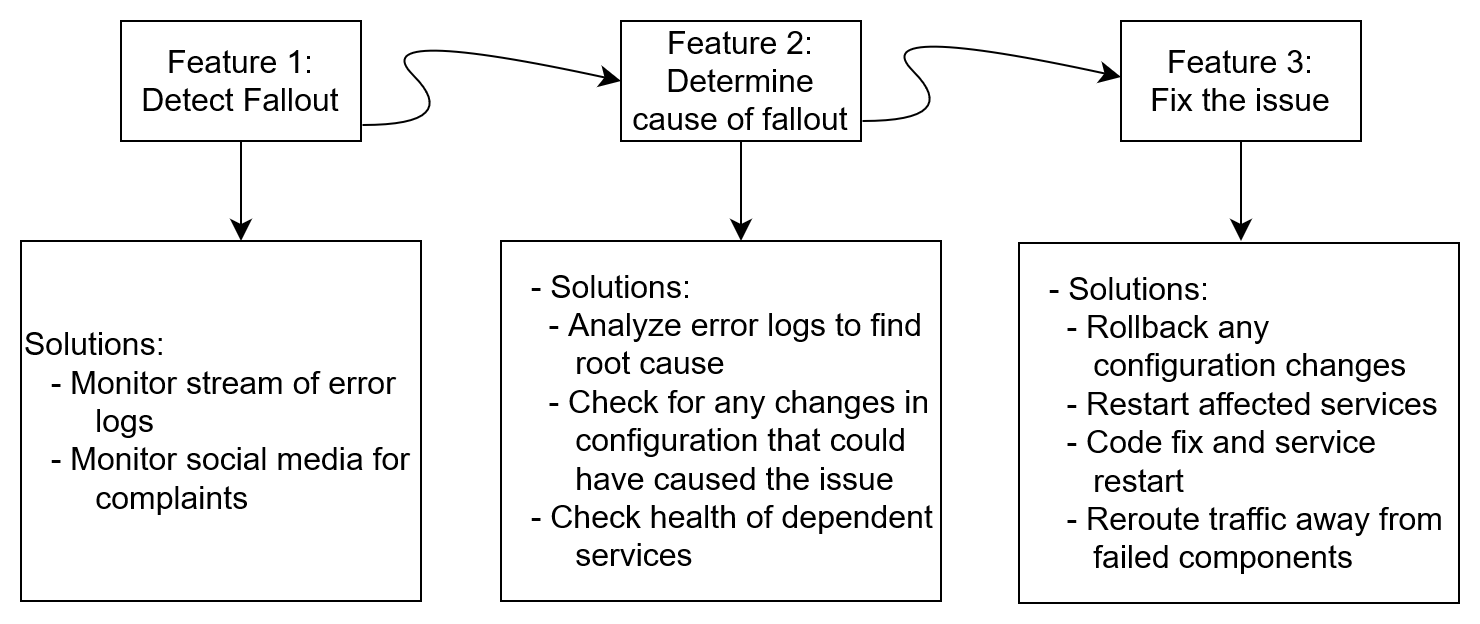

The diagram above was exported from draw.io. Its source (the exported page's mxGraphModel, read from the mxfile embedded in the PNG):
<mxGraphModel dx="794" dy="464" grid="1" gridSize="10" guides="1" tooltips="1" connect="1" arrows="1" fold="1" page="1" pageScale="1" pageWidth="827" pageHeight="1169" math="0" shadow="0">
  <root>
    <mxCell id="0" />
    <mxCell id="1" parent="0" />
    <mxCell id="Eeoa0Bts-_F4QVBePU1l-2" style="edgeStyle=none;curved=1;rounded=0;orthogonalLoop=1;jettySize=auto;html=1;fontSize=12;startSize=8;endSize=8;entryX=0.55;entryY=0;entryDx=0;entryDy=0;entryPerimeter=0;" edge="1" parent="1" source="Eeoa0Bts-_F4QVBePU1l-1" target="Eeoa0Bts-_F4QVBePU1l-8">
      <mxGeometry relative="1" as="geometry">
        <mxPoint x="50" y="170" as="targetPoint" />
      </mxGeometry>
    </mxCell>
    <mxCell id="Eeoa0Bts-_F4QVBePU1l-1" value="&lt;div&gt;Feature 1:&lt;/div&gt;&lt;div&gt;Detect Fallout&lt;br&gt;&lt;/div&gt;" style="rounded=0;whiteSpace=wrap;html=1;fontSize=16;" vertex="1" parent="1">
      <mxGeometry x="60" y="50" width="120" height="60" as="geometry" />
    </mxCell>
    <mxCell id="Eeoa0Bts-_F4QVBePU1l-14" style="edgeStyle=none;curved=1;rounded=0;orthogonalLoop=1;jettySize=auto;html=1;fontSize=12;startSize=8;endSize=8;" edge="1" parent="1" source="Eeoa0Bts-_F4QVBePU1l-4">
      <mxGeometry relative="1" as="geometry">
        <mxPoint x="620" y="160" as="targetPoint" />
      </mxGeometry>
    </mxCell>
    <mxCell id="Eeoa0Bts-_F4QVBePU1l-4" value="&lt;div&gt;Feature 3:&lt;/div&gt;&lt;div&gt;Fix the issue&lt;br&gt;&lt;/div&gt;" style="rounded=0;whiteSpace=wrap;html=1;fontSize=16;" vertex="1" parent="1">
      <mxGeometry x="560" y="50" width="120" height="60" as="geometry" />
    </mxCell>
    <mxCell id="Eeoa0Bts-_F4QVBePU1l-13" style="edgeStyle=none;curved=1;rounded=0;orthogonalLoop=1;jettySize=auto;html=1;fontSize=12;startSize=8;endSize=8;" edge="1" parent="1" source="Eeoa0Bts-_F4QVBePU1l-5">
      <mxGeometry relative="1" as="geometry">
        <mxPoint x="370" y="160" as="targetPoint" />
      </mxGeometry>
    </mxCell>
    <mxCell id="Eeoa0Bts-_F4QVBePU1l-5" value="&lt;div&gt;Feature 2:&lt;/div&gt;&lt;div&gt;Determine cause of fallout&lt;br&gt;&lt;/div&gt;" style="rounded=0;whiteSpace=wrap;html=1;fontSize=16;" vertex="1" parent="1">
      <mxGeometry x="310" y="50" width="120" height="60" as="geometry" />
    </mxCell>
    <mxCell id="Eeoa0Bts-_F4QVBePU1l-8" value="&lt;div align=&quot;left&quot;&gt;Solutions:&lt;br&gt;&amp;nbsp;&amp;nbsp; - Monitor stream of error &lt;span style=&quot;white-space: pre;&quot;&gt; &lt;/span&gt;logs &lt;br&gt;&amp;nbsp;&amp;nbsp; - Monitor social media for &lt;span style=&quot;white-space: pre;&quot;&gt; &lt;/span&gt;complaints&lt;br&gt;&lt;/div&gt;" style="rounded=0;whiteSpace=wrap;html=1;fontSize=16;align=left;" vertex="1" parent="1">
      <mxGeometry x="10" y="160" width="200" height="180" as="geometry" />
    </mxCell>
    <mxCell id="Eeoa0Bts-_F4QVBePU1l-10" value="&amp;nbsp;&amp;nbsp; - Solutions: &lt;br&gt;&amp;nbsp;&amp;nbsp;&amp;nbsp;&amp;nbsp; - Analyze error logs to find &lt;span style=&quot;white-space: pre;&quot;&gt; &lt;/span&gt;root cause&lt;br&gt;&amp;nbsp;&amp;nbsp;&amp;nbsp;&amp;nbsp; - Check for any changes in &lt;span style=&quot;white-space: pre;&quot;&gt; &lt;/span&gt;configuration that could &lt;span style=&quot;white-space: pre;&quot;&gt; &lt;/span&gt;have caused the issue &amp;nbsp;&lt;br&gt;&amp;nbsp;&amp;nbsp; - Check health of dependent &lt;span style=&quot;white-space: pre;&quot;&gt; &lt;/span&gt;services" style="rounded=0;whiteSpace=wrap;html=1;fontSize=16;align=left;" vertex="1" parent="1">
      <mxGeometry x="250" y="160" width="220" height="180" as="geometry" />
    </mxCell>
    <mxCell id="Eeoa0Bts-_F4QVBePU1l-12" value="&lt;div align=&quot;left&quot;&gt;&amp;nbsp;&amp;nbsp; - Solutions:&lt;br&gt;&amp;nbsp;&amp;nbsp;&amp;nbsp;&amp;nbsp; - Rollback any &lt;span style=&quot;white-space: pre;&quot;&gt; &lt;/span&gt;configuration changes&lt;br&gt;&amp;nbsp;&amp;nbsp;&amp;nbsp;&amp;nbsp; - Restart affected services&lt;br&gt;&amp;nbsp;&amp;nbsp;&amp;nbsp;&amp;nbsp; - Code fix and service &lt;span style=&quot;white-space: pre;&quot;&gt; &lt;/span&gt;restart &amp;nbsp;&lt;br&gt;&amp;nbsp;&amp;nbsp;&amp;nbsp;&amp;nbsp; - Reroute traffic away from &lt;span style=&quot;white-space: pre;&quot;&gt; &lt;/span&gt;failed components &lt;br&gt;&lt;/div&gt;" style="rounded=0;whiteSpace=wrap;html=1;fontSize=16;align=left;" vertex="1" parent="1">
      <mxGeometry x="509" y="161" width="220" height="180" as="geometry" />
    </mxCell>
    <mxCell id="Eeoa0Bts-_F4QVBePU1l-22" value="" style="curved=1;endArrow=classic;html=1;rounded=0;fontSize=12;startSize=8;endSize=8;entryX=0;entryY=0.5;entryDx=0;entryDy=0;" edge="1" parent="1" target="Eeoa0Bts-_F4QVBePU1l-5">
      <mxGeometry width="50" height="50" relative="1" as="geometry">
        <mxPoint x="181" y="102" as="sourcePoint" />
        <mxPoint x="231" y="52" as="targetPoint" />
        <Array as="points">
          <mxPoint x="231" y="102" />
          <mxPoint x="181" y="52" />
        </Array>
      </mxGeometry>
    </mxCell>
    <mxCell id="Eeoa0Bts-_F4QVBePU1l-23" value="" style="curved=1;endArrow=classic;html=1;rounded=0;fontSize=12;startSize=8;endSize=8;entryX=0;entryY=0.5;entryDx=0;entryDy=0;" edge="1" parent="1">
      <mxGeometry width="50" height="50" relative="1" as="geometry">
        <mxPoint x="431" y="100" as="sourcePoint" />
        <mxPoint x="560" y="78" as="targetPoint" />
        <Array as="points">
          <mxPoint x="481" y="100" />
          <mxPoint x="431" y="50" />
        </Array>
      </mxGeometry>
    </mxCell>
  </root>
</mxGraphModel>